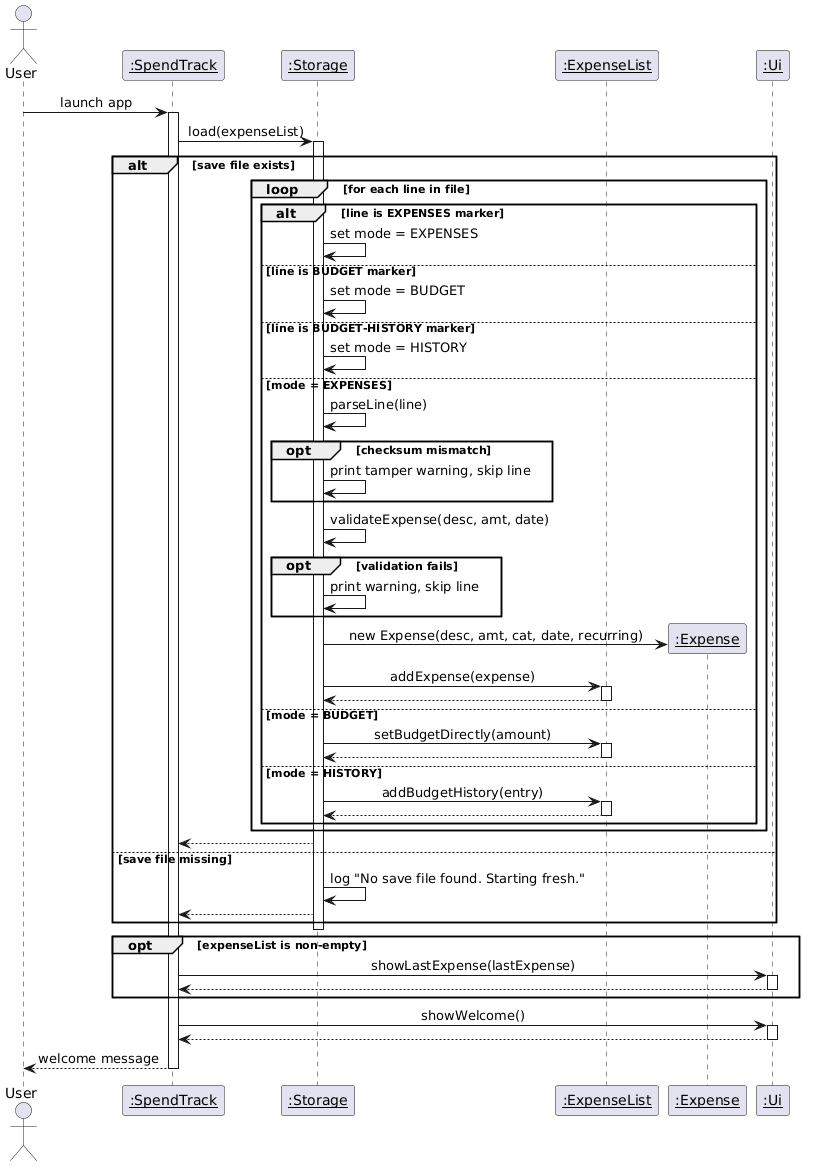

The diagram above was rendered by PlantUML. Its source (embedded in the PNG):
@startuml
!define BGCOLOR white
skinparam backgroundColor BGCOLOR
skinparam sequenceMessageAlign center

actor User
participant "<u>:SpendTrack</u>" as ST
participant "<u>:Storage</u>" as S
participant "<u>:ExpenseList</u>" as EL
participant "<u>:Expense</u>" as E
participant "<u>:Ui</u>" as UI

User -> ST : launch app
activate ST

ST -> S : load(expenseList)
activate S

alt save file exists
    loop for each line in file
        alt line is EXPENSES marker
            S -> S : set mode = EXPENSES
        else line is BUDGET marker
            S -> S : set mode = BUDGET
        else line is BUDGET-HISTORY marker
            S -> S : set mode = HISTORY
        else mode = EXPENSES
            S -> S : parseLine(line)
            opt checksum mismatch
                S -> S : print tamper warning, skip line
            end
            S -> S : validateExpense(desc, amt, date)
            opt validation fails
                S -> S : print warning, skip line
            end
            S -> E ** : new Expense(desc, amt, cat, date, recurring)
            S -> EL : addExpense(expense)
            activate EL
            EL --> S
            deactivate EL
        else mode = BUDGET
            S -> EL : setBudgetDirectly(amount)
            activate EL
            EL --> S
            deactivate EL
        else mode = HISTORY
            S -> EL : addBudgetHistory(entry)
            activate EL
            EL --> S
            deactivate EL
        end
    end
    S --> ST
else save file missing
    S -> S : log "No save file found. Starting fresh."
    S --> ST
end

deactivate S

opt expenseList is non-empty
    ST -> UI : showLastExpense(lastExpense)
    activate UI
    UI --> ST
    deactivate UI
end

ST -> UI : showWelcome()
activate UI
UI --> ST
deactivate UI
ST --> User : welcome message
deactivate ST
@enduml